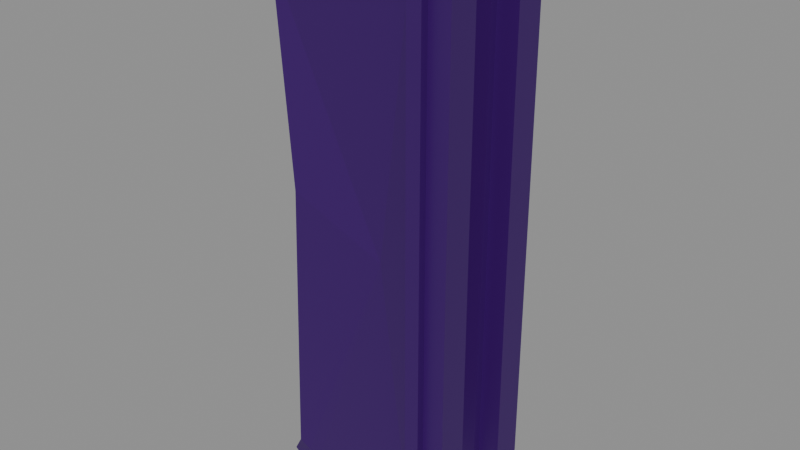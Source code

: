 # Source: Ram.blend  (saved by Blender 4.5.87; exported with 4.5.12 LTS)
import bpy
from mathutils import Matrix  # noqa: F401  (used for matrix-valued properties, if any)

bpy.ops.wm.read_factory_settings(use_empty=True)
scene = bpy.context.scene
scene.name = 'Export'

# ---- collections
col_ram_003 = bpy.data.collections.new('Ram.003'); scene.collection.children.link(col_ram_003)

# ---- materials (node trees are filled in below, after node groups)
mat_ram = bpy.data.materials.new('Ram')

# ---- material node trees
mat_ram.use_nodes = True; mat_ram.node_tree.nodes.clear()
_N = mat_ram.node_tree.nodes; _L = mat_ram.node_tree.links
n0 = _N.new('ShaderNodeBsdfPrincipled'); n0.name = 'Principled BSDF'; n0.location = (-200, 100)
n0.inputs[0].default_value = (0.04162, 0.0, 0.1308, 1.0)
n1 = _N.new('ShaderNodeOutputMaterial'); n1.name = 'Material Output'; n1.location = (200, 100)
_L.new(n0.outputs[0], n1.inputs[0])
n1.is_active_output = True

# ---- meshes
me_cube_065 = bpy.data.meshes.new('Cube.065')
me_cube_065.from_pydata([(-1.02, 0.7566, 1.132), (-1.112, 0.2255, -0.7198), (-1.02, -0.8357, 1.132), (-0.963, 0.2494, -0.7706), (0.5952, 1.031, 1.256), (0.5952, 1.031, -0.744), (0.5952, -0.9689, 1.256), (0.5952, -0.9689, -0.744), (0.1876, 0.5709, 0.2189), (0.1712, -0.5086, 0.2192), (-0.8005, -1.127, 0.3845), (-0.8005, 1.048, 0.3845), (-0.7574, 0.422, -0.7295), (-0.9848, 0.5411, -0.6518), (-0.8678, 0.4244, -0.6842), (-1.035, 0.251, -0.7409), (-0.9848, -0.6201, -0.6518), (-0.7574, -0.493, -0.7295), (-0.8691, -0.4958, -0.6823), (-1.036, -0.3513, -0.7397), (-1.112, -0.3307, -0.7198), (-0.963, -0.3494, -0.7706), (0.5952, -1.449, -0.7742), (0.5952, -1.449, 1.286), (0.5952, 1.512, 1.286), (0.5952, 1.512, -0.7742), (0.7525, -0.9555, -0.7308), (0.7525, -0.9555, 1.243), (0.7525, 1.018, 1.243), (0.7525, 1.018, -0.7308), (0.7525, -1.449, -0.7742), (0.7525, -1.449, 1.286), (0.7525, 1.512, 1.286), (0.7525, 1.512, -0.7742), (0.986, -0.9555, -0.7308), (0.986, -0.9555, 1.243), (0.986, 1.018, 1.243), (0.986, 1.018, -0.7308)], [], [(0, 11, 10, 2), (7, 5, 25, 22), (17, 18, 19, 21), (2, 6, 4, 0), (0, 8, 11), (14, 12, 3, 15), (10, 9, 2), (12, 17, 21, 3), (16, 13, 1, 20), (15, 19, 20, 1), (3, 21, 19, 15), (13, 14, 15, 1), (18, 16, 20, 19), (10, 11, 13, 16), (7, 17, 12, 5), (4, 5, 12, 14, 8, 0), (11, 8, 14, 13), (2, 9, 18, 17, 7, 6), (16, 18, 9, 10), (25, 24, 32, 33), (6, 7, 22, 23), (5, 4, 24, 25), (4, 6, 23, 24), (26, 29, 37, 34), (24, 23, 31, 32), (22, 25, 33, 30), (23, 22, 30, 31), (26, 27, 31, 30), (27, 28, 32, 31), (29, 26, 30, 33), (28, 29, 33, 32), (35, 34, 37, 36), (27, 26, 34, 35), (29, 28, 36, 37), (28, 27, 35, 36)])
_uv = me_cube_065.uv_layers.new(name='UVMap')
_uv.uv.foreach_set('vector', [0.375, 0.0, 0.5046, 0.0, 0.5046, 0.25, 0.375, 0.25, 0.625, 0.5, 0.625, 0.75, 0.625, 0.75, 0.625, 0.5, 0.625, 0.2642, 0.6176, 0.2617, 0.6176, 0.2617, 0.625, 0.2642, 0.125, 0.5, 0.375, 0.5, 0.375, 0.75, 0.125, 0.75, 0.375, 1.0, 0.5046, 0.7799, 0.5046, 1.0, 0.6177, 0.9867, 0.625, 0.9858, 0.625, 0.9858, 0.6177, 0.9867, 0.5046, 0.25, 0.5069, 0.4386, 0.375, 0.25, 0.8608, 0.75, 0.8608, 0.5, 0.8608, 0.5, 0.8608, 0.75, 0.6144, 0.2523, 0.6127, 0.0, 0.6127, 0.0, 0.6144, 0.2523, 0.625, 0.0, 0.625, 0.25, 0.6144, 0.2523, 0.6127, 0.0, 0.8608, 0.75, 0.8608, 0.5, 0.875, 0.5, 0.875, 0.75, 0.6127, 0.9988, 0.6177, 0.9867, 0.6177, 0.9867, 0.6127, 0.9988, 0.6176, 0.2617, 0.6144, 0.2523, 0.6144, 0.2523, 0.6176, 0.2617, 0.5046, 0.25, 0.5046, 0.0, 0.6127, 0.0, 0.6144, 0.2523, 0.625, 0.5, 0.8608, 0.5, 0.8608, 0.75, 0.625, 0.75, 0.375, 0.75, 0.625, 0.75, 0.625, 0.9858, 0.6177, 0.9867, 0.5046, 0.7799, 0.375, 1.0, 0.5046, 0.988, 0.5046, 0.7799, 0.6177, 0.9867, 0.6127, 0.9988, 0.375, 0.25, 0.5069, 0.4386, 0.6176, 0.2617, 0.625, 0.2642, 0.625, 0.5, 0.375, 0.5, 0.6144, 0.2523, 0.6176, 0.2617, 0.5069, 0.4386, 0.5046, 0.25, 0.625, 0.75, 0.375, 0.75, 0.375, 0.75, 0.625, 0.75, 0.375, 0.5, 0.625, 0.5, 0.625, 0.5, 0.375, 0.5, 0.625, 0.75, 0.375, 0.75, 0.375, 0.75, 0.625, 0.75, 0.375, 0.75, 0.375, 0.5, 0.375, 0.5, 0.375, 0.75, 0.6181, 0.5048, 0.6181, 0.7452, 0.6181, 0.7452, 0.6181, 0.5048, 0.375, 0.75, 0.375, 0.5, 0.375, 0.5, 0.375, 0.75, 0.625, 0.5, 0.625, 0.75, 0.625, 0.75, 0.625, 0.5, 0.375, 0.5, 0.625, 0.5, 0.625, 0.5, 0.375, 0.5, 0.6181, 0.5048, 0.3819, 0.5048, 0.375, 0.5, 0.625, 0.5, 0.3819, 0.5048, 0.3819, 0.7452, 0.375, 0.75, 0.375, 0.5, 0.6181, 0.7452, 0.6181, 0.5048, 0.625, 0.5, 0.625, 0.75, 0.3819, 0.7452, 0.6181, 0.7452, 0.625, 0.75, 0.375, 0.75, 0.3819, 0.5048, 0.6181, 0.5048, 0.6181, 0.7452, 0.3819, 0.7452, 0.3819, 0.5048, 0.6181, 0.5048, 0.6181, 0.5048, 0.3819, 0.5048, 0.6181, 0.7452, 0.3819, 0.7452, 0.3819, 0.7452, 0.6181, 0.7452, 0.3819, 0.7452, 0.3819, 0.5048, 0.3819, 0.5048, 0.3819, 0.7452])
me_cube_065.materials.append(mat_ram)
me_cube_065.update()
me_cube_066 = bpy.data.meshes.new('Cube.066')
me_cube_066.from_pydata([(-1.02, 0.7566, 1.132), (-1.112, 0.2255, -0.7198), (-1.02, -0.8357, 1.132), (-0.963, 0.2494, -0.7706), (0.5952, 1.031, 1.256), (0.5952, 1.031, -0.744), (0.5952, -0.9689, 1.256), (0.5952, -0.9689, -0.744), (0.1876, 0.5709, 0.2189), (0.1712, -0.5086, 0.2192), (-0.8005, -1.127, 0.3845), (-0.8005, 1.048, 0.3845), (-0.7574, 0.422, -0.7295), (-0.9848, 0.5411, -0.6518), (-0.8678, 0.4244, -0.6842), (-1.035, 0.251, -0.7409), (-0.9848, -0.6201, -0.6518), (-0.7574, -0.493, -0.7295), (-0.8691, -0.4958, -0.6823), (-1.036, -0.3513, -0.7397), (-1.112, -0.3307, -0.7198), (-0.963, -0.3494, -0.7706), (0.5952, -1.449, -0.7742), (0.5952, -1.449, 1.286), (0.5952, 1.512, 1.286), (0.5952, 1.512, -0.7742), (0.7525, -0.9555, -0.7308), (0.7525, -0.9555, 1.243), (0.7525, 1.018, 1.243), (0.7525, 1.018, -0.7308), (0.7525, -1.449, -0.7742), (0.7525, -1.449, 1.286), (0.7525, 1.512, 1.286), (0.7525, 1.512, -0.7742), (0.986, -0.9555, -0.7308), (0.986, -0.9555, 1.243), (0.986, 1.018, 1.243), (0.986, 1.018, -0.7308)], [], [(0, 11, 10, 2), (7, 5, 25, 22), (17, 18, 19, 21), (2, 6, 4, 0), (0, 8, 11), (14, 12, 3, 15), (10, 9, 2), (12, 17, 21, 3), (16, 13, 1, 20), (15, 19, 20, 1), (3, 21, 19, 15), (13, 14, 15, 1), (18, 16, 20, 19), (10, 11, 13, 16), (7, 17, 12, 5), (4, 5, 12, 14, 8, 0), (11, 8, 14, 13), (2, 9, 18, 17, 7, 6), (16, 18, 9, 10), (25, 24, 32, 33), (6, 7, 22, 23), (5, 4, 24, 25), (4, 6, 23, 24), (26, 29, 37, 34), (24, 23, 31, 32), (22, 25, 33, 30), (23, 22, 30, 31), (26, 27, 31, 30), (27, 28, 32, 31), (29, 26, 30, 33), (28, 29, 33, 32), (35, 34, 37, 36), (27, 26, 34, 35), (29, 28, 36, 37), (28, 27, 35, 36)])
_uv = me_cube_066.uv_layers.new(name='UVMap')
_uv.uv.foreach_set('vector', [0.375, 0.0, 0.5046, 0.0, 0.5046, 0.25, 0.375, 0.25, 0.625, 0.5, 0.625, 0.75, 0.625, 0.75, 0.625, 0.5, 0.625, 0.2642, 0.6176, 0.2617, 0.6176, 0.2617, 0.625, 0.2642, 0.125, 0.5, 0.375, 0.5, 0.375, 0.75, 0.125, 0.75, 0.375, 1.0, 0.5046, 0.7799, 0.5046, 1.0, 0.6177, 0.9867, 0.625, 0.9858, 0.625, 0.9858, 0.6177, 0.9867, 0.5046, 0.25, 0.5069, 0.4386, 0.375, 0.25, 0.8608, 0.75, 0.8608, 0.5, 0.8608, 0.5, 0.8608, 0.75, 0.6144, 0.2523, 0.6127, 0.0, 0.6127, 0.0, 0.6144, 0.2523, 0.625, 0.0, 0.625, 0.25, 0.6144, 0.2523, 0.6127, 0.0, 0.8608, 0.75, 0.8608, 0.5, 0.875, 0.5, 0.875, 0.75, 0.6127, 0.9988, 0.6177, 0.9867, 0.6177, 0.9867, 0.6127, 0.9988, 0.6176, 0.2617, 0.6144, 0.2523, 0.6144, 0.2523, 0.6176, 0.2617, 0.5046, 0.25, 0.5046, 0.0, 0.6127, 0.0, 0.6144, 0.2523, 0.625, 0.5, 0.8608, 0.5, 0.8608, 0.75, 0.625, 0.75, 0.375, 0.75, 0.625, 0.75, 0.625, 0.9858, 0.6177, 0.9867, 0.5046, 0.7799, 0.375, 1.0, 0.5046, 0.988, 0.5046, 0.7799, 0.6177, 0.9867, 0.6127, 0.9988, 0.375, 0.25, 0.5069, 0.4386, 0.6176, 0.2617, 0.625, 0.2642, 0.625, 0.5, 0.375, 0.5, 0.6144, 0.2523, 0.6176, 0.2617, 0.5069, 0.4386, 0.5046, 0.25, 0.625, 0.75, 0.375, 0.75, 0.375, 0.75, 0.625, 0.75, 0.375, 0.5, 0.625, 0.5, 0.625, 0.5, 0.375, 0.5, 0.625, 0.75, 0.375, 0.75, 0.375, 0.75, 0.625, 0.75, 0.375, 0.75, 0.375, 0.5, 0.375, 0.5, 0.375, 0.75, 0.6181, 0.5048, 0.6181, 0.7452, 0.6181, 0.7452, 0.6181, 0.5048, 0.375, 0.75, 0.375, 0.5, 0.375, 0.5, 0.375, 0.75, 0.625, 0.5, 0.625, 0.75, 0.625, 0.75, 0.625, 0.5, 0.375, 0.5, 0.625, 0.5, 0.625, 0.5, 0.375, 0.5, 0.6181, 0.5048, 0.3819, 0.5048, 0.375, 0.5, 0.625, 0.5, 0.3819, 0.5048, 0.3819, 0.7452, 0.375, 0.75, 0.375, 0.5, 0.6181, 0.7452, 0.6181, 0.5048, 0.625, 0.5, 0.625, 0.75, 0.3819, 0.7452, 0.6181, 0.7452, 0.625, 0.75, 0.375, 0.75, 0.3819, 0.5048, 0.6181, 0.5048, 0.6181, 0.7452, 0.3819, 0.7452, 0.3819, 0.5048, 0.6181, 0.5048, 0.6181, 0.5048, 0.3819, 0.5048, 0.6181, 0.7452, 0.3819, 0.7452, 0.3819, 0.7452, 0.6181, 0.7452, 0.3819, 0.7452, 0.3819, 0.5048, 0.3819, 0.5048, 0.3819, 0.7452])
me_cube_066.materials.append(mat_ram)
me_cube_066.update()

# ---- objects
ob_cube_018 = bpy.data.objects.new('Cube.018', me_cube_065)
ob_cube_019 = bpy.data.objects.new('Cube.019', me_cube_066)

# ---- transforms, parenting, visibility, modifiers, constraints
ob_cube_018.location = (1.799, -0.1559, 1.718)
ob_cube_018.scale = (0.3167, 0.05245, 0.9393)
ob_cube_019.location = (1.799, -0.4555, 1.718)
ob_cube_019.scale = (0.3167, 0.05245, 0.9393)

# ---- collection membership
col_ram_003.objects.link(ob_cube_018)
col_ram_003.objects.link(ob_cube_019)

# ---- scene / render settings (as saved in the file)
scene.frame_start = 1; scene.frame_end = 250; scene.frame_set(1)
scene.render.engine = 'BLENDER_EEVEE_NEXT'
scene.render.image_settings.exr_codec = 'NONE'
scene.render.simplify_subdivision_render = 0
scene.render.simplify_child_particles_render = 0.0
scene.eevee.use_volume_custom_range = False
scene.eevee.use_fast_gi = False
scene.eevee.use_shadows = False
scene.view_settings.white_balance_temperature = 0.0
scene.view_settings.white_balance_tint = 0.0
scene.view_settings.white_balance_whitepoint = (2.97, 0.5193, -0.0414)
bpy.context.view_layer.update()

# ---- added for rendering (the .blend has no active camera and no usable light): camera, sun + grey world if the file has none
cam_auto = bpy.data.cameras.new('AutoCamera')
cam_auto.lens = 50.0
cam_auto.sensor_width = 36.0
cam_auto.clip_end = 1000.0
ob_auto_camera = bpy.data.objects.new('AutoCamera', cam_auto)
scene.collection.objects.link(ob_auto_camera)
ob_auto_camera.location = (3.71809, -2.6311, 3.50951)
ob_auto_camera.rotation_euler = (1.09748, -7.21219e-08, 0.694738)
scene.camera = ob_auto_camera
light_auto_sun = bpy.data.lights.new('AutoSun', 'SUN')
light_auto_sun.energy = 3.0
light_auto_sun.angle = 0.0523599
ob_auto_sun = bpy.data.objects.new('AutoSun', light_auto_sun)
scene.collection.objects.link(ob_auto_sun)
ob_auto_sun.rotation_euler = (0.872665, 0.174533, 0.523599)
if scene.world is None:
    world_auto = bpy.data.worlds.new('AutoWorld')
    world_auto.color = (0.3, 0.3, 0.3)
    scene.world = world_auto
bpy.context.view_layer.update()
